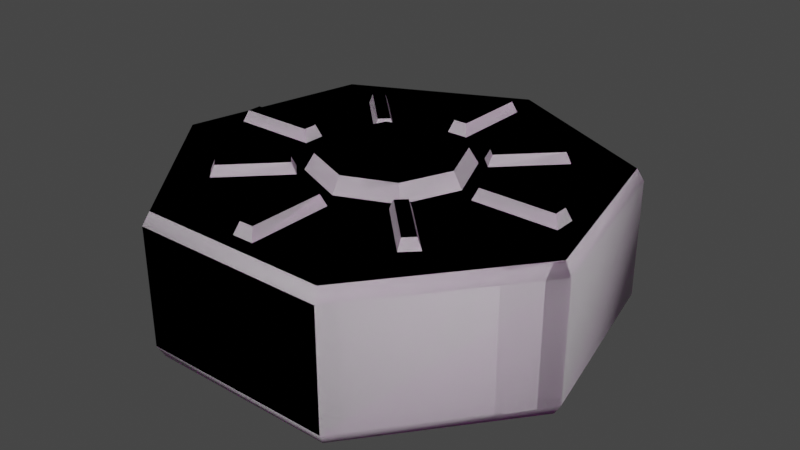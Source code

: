 # Source: Light_Gem.blend  (saved by Blender 3.5.10; exported with 4.5.12 LTS)
import bpy
from mathutils import Matrix  # noqa: F401  (used for matrix-valued properties, if any)

bpy.ops.wm.read_factory_settings(use_empty=True)
scene = bpy.context.scene
scene.name = 'Scene'

# ---- collections
col_collection = bpy.data.collections.new('Collection'); scene.collection.children.link(col_collection)

# ---- images (referenced by path relative to the original .blend; pixels are not part of the script)
import os
ASSET_DIR = os.environ.get("B2B_ASSET_DIR", "")  # directory of the original .blend (textures are referenced by path, not embedded)
HERE = os.path.dirname(os.path.abspath(__file__))  # packed textures are extracted next to this script under _unpacked/

def load_image(name, relpath, width, height, colorspace="sRGB"):
    """Load a texture the original file referenced (path relative to the .blend, or extracted next to this script)."""
    p = next((c for c in (os.path.join(HERE, relpath), os.path.join(ASSET_DIR, relpath)) if relpath and os.path.exists(c)), "")
    if p:
        img = bpy.data.images.load(p, check_existing=True)
        img.name = name
    else:  # same state as the original file: an image datablock whose file is absent (Cycles renders it pink)
        img = bpy.data.images.new(name, width, height)
        img.source = "FILE"
        img.filepath = "//" + (relpath or name)
    img.colorspace_settings.name = colorspace
    return img
img_rune___light_png = load_image('Rune - Light.png', 'Rune - Light.png', 1024, 1024, 'sRGB')

# ---- materials (node trees are filled in below, after node groups)
mat_material = bpy.data.materials.new('Material')
mat_material.use_transparent_shadow = False

# ---- material node trees
mat_material.use_nodes = True; mat_material.node_tree.nodes.clear()
_N = mat_material.node_tree.nodes; _L = mat_material.node_tree.links
n0 = _N.new('ShaderNodeBsdfPrincipled'); n0.name = 'Principled BSDF'; n0.location = (10, 300)
n0.distribution = 'GGX'
n0.subsurface_method = 'RANDOM_WALK_SKIN'
n0.inputs[3].default_value = 1.45
n0.inputs[27].default_value = (0.0, 0.0, 0.0, 1.0)
n0.inputs[28].default_value = 1.0
n1 = _N.new('ShaderNodeOutputMaterial'); n1.name = 'Material Output'; n1.location = (300, 300)
n2 = _N.new('ShaderNodeTexImage'); n2.name = 'Image Texture'; n2.location = (-280, 280)
n2.image = img_rune___light_png
_L.new(n0.outputs[0], n1.inputs[0])
_L.new(n2.outputs[0], n0.inputs[0])
n1.is_active_output = True

# ---- world
world_world = bpy.data.worlds.new('World'); scene.world = world_world
world_world.use_nodes = True; world_world.node_tree.nodes.clear()
_N = world_world.node_tree.nodes; _L = world_world.node_tree.links
n0 = _N.new('ShaderNodeOutputWorld'); n0.name = 'World Output'; n0.location = (300, 300)
n1 = _N.new('ShaderNodeBackground'); n1.name = 'Background'; n1.location = (10, 300)
n1.inputs[0].default_value = (0.05088, 0.05088, 0.05088, 1.0)
_L.new(n1.outputs[0], n0.inputs[0])
n0.is_active_output = True
world_world.color = (0.05088, 0.05088, 0.05088)
world_world.use_sun_shadow = False
world_world.sun_shadow_jitter_overblur = 0.0

# ---- meshes
me_circle_001 = bpy.data.meshes.new('Circle.001')
me_circle_001.from_pydata([(0.0, 1.272, -1.751), (-2.233, 0.1971, -1.751), (-2.784, -2.219, -1.751), (-1.239, -4.156, -1.751), (1.239, -4.156, -1.751), (2.784, -2.219, -1.751), (2.233, 0.1971, -1.751), (0.0, 1.272, 0.1086), (-2.233, 0.1971, 0.1086), (-2.784, -2.219, 0.1086), (-1.239, -4.156, 0.1086), (1.239, -4.156, 0.1086), (2.784, -2.219, 0.1086), (2.233, 0.1971, 0.1086), (-1.28, -4.24, -1.59), (-1.28, -4.24, -0.05254), (-2.875, -2.24, -0.05254), (-2.875, -2.24, -1.59), (-2.306, 0.2555, -1.59), (-2.306, 0.2555, -0.05254), (-1.196e-09, 1.366, -0.05254), (-1.196e-09, 1.366, -1.59), (2.306, 0.2555, -1.59), (2.306, 0.2555, -0.05254), (2.875, -2.24, -0.05254), (2.875, -2.24, -1.59), (1.28, -4.24, -1.59), (1.28, -4.24, -0.05254)], [], [(1, 0, 6, 5, 4, 3, 2), (8, 9, 10, 11, 12, 13, 7), (16, 15, 10, 9), (20, 19, 8, 7), (24, 23, 13, 12), (15, 27, 11, 10), (19, 16, 9, 8), (23, 20, 7, 13), (27, 24, 12, 11), (4, 5, 25, 26), (26, 25, 24, 27), (6, 0, 21, 22), (22, 21, 20, 23), (1, 2, 17, 18), (18, 17, 16, 19), (3, 4, 26, 14), (14, 26, 27, 15), (5, 6, 22, 25), (25, 22, 23, 24), (0, 1, 18, 21), (21, 18, 19, 20), (2, 3, 14, 17), (17, 14, 15, 16)])
me_circle_001.polygons.foreach_set('use_smooth', [True] * 23)
_uv = me_circle_001.uv_layers.new(name='UVMap')
_uv.uv.foreach_set('vector', [0.1054, 0.4522, 0.05865, 0.3975, 0.0722, 0.3269, 0.1359, 0.2934, 0.2017, 0.3224, 0.2202, 0.3919, 0.1773, 0.4496, 0.0667, 0.1694, 0.1304, 0.136, 0.1962, 0.1649, 0.2147, 0.2344, 0.1718, 0.2922, 0.09993, 0.2947, 0.05315, 0.2401, 0.1989, 0.8392, 0.1989, 0.6036, 0.2152, 0.6072, 0.2152, 0.8354, 0.19, 0.8987, 0.1589, 0.7214, 0.1725, 0.7216, 0.2026, 0.8933, 0.1929, 0.8979, 0.1688, 0.7666, 0.1826, 0.7654, 0.206, 0.8924, 0.1691, 0.8248, 0.1691, 0.6672, 0.1858, 0.6683, 0.1858, 0.8209, 0.1589, 0.7214, 0.19, 0.5623, 0.2026, 0.5676, 0.1725, 0.7216, 0.1688, 0.7666, 0.1929, 0.5734, 0.206, 0.5783, 0.1826, 0.7654, 0.1899, 0.8245, 0.1899, 0.5888, 0.2061, 0.5927, 0.2061, 0.8208, 0.04, 0.8218, 0.04, 0.5936, 0.05251, 0.5896, 0.05251, 0.8253, 0.05251, 0.8253, 0.05251, 0.5896, 0.1899, 0.5888, 0.1899, 0.8245, 0.04687, 0.7499, 0.07029, 0.5628, 0.08077, 0.5606, 0.05659, 0.7538, 0.05659, 0.7538, 0.08077, 0.5606, 0.1929, 0.5734, 0.1688, 0.7666, 0.04617, 0.7279, 0.0763, 0.5739, 0.08561, 0.5676, 0.05449, 0.7266, 0.05449, 0.7266, 0.08561, 0.5676, 0.19, 0.5623, 0.1589, 0.7214, 0.1769, 0.8502, 0.1769, 0.6219, 0.1847, 0.6182, 0.1847, 0.8539, 0.03718, 0.7866, 0.03718, 0.629, 0.1691, 0.6672, 0.1691, 0.8248, 0.06218, 0.6483, 0.06218, 0.8765, 0.05441, 0.8803, 0.05441, 0.6445, 0.08077, 0.8851, 0.05659, 0.7538, 0.1688, 0.7666, 0.1929, 0.8979, 0.0763, 0.8997, 0.04617, 0.7279, 0.05449, 0.7266, 0.08561, 0.904, 0.08561, 0.904, 0.05449, 0.7266, 0.1589, 0.7214, 0.19, 0.8987, 0.04902, 0.8344, 0.04902, 0.6063, 0.06153, 0.6028, 0.06153, 0.8384, 0.06153, 0.8384, 0.06153, 0.6028, 0.1989, 0.6036, 0.1989, 0.8392])
me_circle_001.materials.append(mat_material)
me_circle_001.update()
me_circle_006 = bpy.data.meshes.new('Circle.006')
me_circle_006.from_pydata([(0.0, 1.272, -1.751), (-2.233, 0.1971, -1.751), (-2.784, -2.219, -1.751), (-1.239, -4.156, -1.751), (1.239, -4.156, -1.751), (2.784, -2.219, -1.751), (2.233, 0.1971, -1.751), (0.0, 1.272, 0.1086), (-2.233, 0.1971, 0.1086), (-2.784, -2.219, 0.1086), (-1.239, -4.156, 0.1086), (1.239, -4.156, 0.1086), (2.784, -2.219, 0.1086), (2.233, 0.1971, 0.1086), (-1.28, -4.24, -1.59), (-1.28, -4.24, -0.05254), (-2.875, -2.24, -0.05254), (-2.875, -2.24, -1.59), (-2.306, 0.2555, -1.59), (-2.306, 0.2555, -0.05254), (-1.196e-09, 1.366, -0.05254), (-1.196e-09, 1.366, -1.59), (2.306, 0.2555, -1.59), (2.306, 0.2555, -0.05254), (2.875, -2.24, -0.05254), (2.875, -2.24, -1.59), (1.28, -4.24, -1.59), (1.28, -4.24, -0.05254), (0.6988, -0.7075, 0.1086), (0.8758, -0.8845, 0.1086), (1.397, -0.009412, 0.1086), (1.574, -0.1864, 0.1086), (0.0, -0.5636, 0.1086), (-0.721, -0.8623, 0.1086), (-1.02, -1.583, 0.1086), (-0.721, -2.304, 0.1086), (0.0, -2.603, 0.1086), (0.721, -2.304, 0.1086), (1.02, -1.583, 0.1086), (0.721, -0.8623, 0.1086), (-0.1412, -0.3272, 0.1086), (0.1412, -0.3272, 0.1086), (-0.1412, 0.7866, 0.1086), (0.1412, 0.7866, 0.1086), (0.1412, -2.839, 0.1086), (-0.1412, -2.839, 0.1086), (0.1412, -3.953, 0.1086), (-0.1412, -3.953, 0.1086), (1.256, -1.442, 0.1086), (1.256, -1.724, 0.1086), (2.37, -1.442, 0.1086), (2.37, -1.724, 0.1086), (-1.256, -1.724, 0.1086), (-1.256, -1.442, 0.1086), (-2.37, -1.724, 0.1086), (-2.37, -1.442, 0.1086), (-0.6988, -2.459, 0.1086), (-0.8758, -2.282, 0.1086), (-1.397, -3.157, 0.1086), (-1.574, -2.98, 0.1086), (0.8758, -2.282, 0.1086), (0.6988, -2.459, 0.1086), (1.574, -2.98, 0.1086), (1.397, -3.157, 0.1086), (-0.8758, -0.8845, 0.1086), (-0.6988, -0.7075, 0.1086), (-1.574, -0.1864, 0.1086), (-1.397, -0.009411, 0.1086), (0.6988, -0.7075, 0.1086), (0.8758, -0.8845, 0.1086), (1.397, -0.009412, 0.1086), (1.574, -0.1864, 0.1086), (0.7679, -0.699, 0.243), (0.8843, -0.8153, 0.243), (1.388, -0.07853, 0.243), (1.505, -0.1949, 0.243), (0.0, -0.5636, 0.1086), (-0.721, -0.8623, 0.1086), (-1.02, -1.583, 0.1086), (-0.721, -2.304, 0.1086), (0.0, -2.603, 0.1086), (0.721, -2.304, 0.1086), (1.02, -1.583, 0.1086), (0.721, -0.8623, 0.1086), (-0.638, -0.9452, 0.3103), (0.0, -0.6809, 0.3103), (-0.9023, -1.583, 0.3103), (-0.638, -2.221, 0.3103), (0.0, -2.486, 0.3103), (0.638, -2.221, 0.3103), (0.9023, -1.583, 0.3103), (0.638, -0.9452, 0.3103), (-0.1412, -0.3272, 0.1086), (0.1412, -0.3272, 0.1086), (-0.1412, 0.7866, 0.1086), (0.1412, 0.7866, 0.1086), (-0.09281, -0.2652, 0.2603), (0.09281, -0.2652, 0.2603), (-0.09281, 0.7247, 0.2603), (0.09281, 0.7247, 0.2603), (0.1412, -2.839, 0.1086), (-0.1412, -2.839, 0.1086), (0.1412, -3.953, 0.1086), (-0.1412, -3.953, 0.1086), (0.09281, -2.901, 0.2603), (-0.09281, -2.901, 0.2603), (0.09281, -3.891, 0.2603), (-0.09281, -3.891, 0.2603), (1.256, -1.442, 0.1086), (1.256, -1.724, 0.1086), (2.37, -1.442, 0.1086), (2.37, -1.724, 0.1086), (1.318, -1.49, 0.2603), (1.318, -1.676, 0.2603), (2.308, -1.49, 0.2603), (2.308, -1.676, 0.2603), (-1.256, -1.724, 0.1086), (-1.256, -1.442, 0.1086), (-2.37, -1.724, 0.1086), (-2.37, -1.442, 0.1086), (-1.318, -1.676, 0.2603), (-1.318, -1.49, 0.2603), (-2.308, -1.676, 0.2603), (-2.308, -1.49, 0.2603), (-0.6988, -2.459, 0.1086), (-0.8758, -2.282, 0.1086), (-1.397, -3.157, 0.1086), (-1.574, -2.98, 0.1086), (-0.7679, -2.468, 0.243), (-0.8843, -2.351, 0.243), (-1.388, -3.088, 0.243), (-1.505, -2.972, 0.243), (0.8758, -2.282, 0.1086), (0.6988, -2.459, 0.1086), (1.574, -2.98, 0.1086), (1.397, -3.157, 0.1086), (0.8843, -2.351, 0.243), (0.7679, -2.468, 0.243), (1.505, -2.972, 0.243), (1.388, -3.088, 0.243), (-0.8758, -0.8845, 0.1086), (-0.6988, -0.7075, 0.1086), (-1.574, -0.1864, 0.1086), (-1.397, -0.009411, 0.1086), (-0.8843, -0.8153, 0.243), (-0.7679, -0.699, 0.243), (-1.505, -0.1949, 0.243), (-1.388, -0.07853, 0.243)], [], [(1, 0, 6, 5, 4, 3, 2), (8, 9, 10, 11, 12, 13, 7), (16, 15, 10, 9), (20, 19, 8, 7), (24, 23, 13, 12), (15, 27, 11, 10), (19, 16, 9, 8), (23, 20, 7, 13), (27, 24, 12, 11), (4, 5, 25, 26), (26, 25, 24, 27), (6, 0, 21, 22), (22, 21, 20, 23), (1, 2, 17, 18), (18, 17, 16, 19), (3, 4, 26, 14), (14, 26, 27, 15), (5, 6, 22, 25), (25, 22, 23, 24), (0, 1, 18, 21), (21, 18, 19, 20), (2, 3, 14, 17), (17, 14, 15, 16), (28, 30, 31, 29), (33, 32, 39, 38, 37, 36, 35, 34), (40, 42, 43, 41), (44, 46, 47, 45), (48, 50, 51, 49), (52, 54, 55, 53), (56, 58, 59, 57), (60, 62, 63, 61), (64, 66, 67, 65), (72, 73, 75, 74), (71, 70, 74, 75), (68, 69, 73, 72), (69, 71, 75, 73), (70, 68, 72, 74), (84, 86, 87, 88, 89, 90, 91, 85), (83, 76, 85, 91), (81, 82, 90, 89), (79, 80, 88, 87), (77, 78, 86, 84), (82, 83, 91, 90), (80, 81, 89, 88), (78, 79, 87, 86), (76, 77, 84, 85), (96, 97, 99, 98), (95, 94, 98, 99), (92, 93, 97, 96), (93, 95, 99, 97), (94, 92, 96, 98), (104, 105, 107, 106), (103, 102, 106, 107), (100, 101, 105, 104), (101, 103, 107, 105), (102, 100, 104, 106), (112, 113, 115, 114), (111, 110, 114, 115), (108, 109, 113, 112), (109, 111, 115, 113), (110, 108, 112, 114), (120, 121, 123, 122), (119, 118, 122, 123), (116, 117, 121, 120), (117, 119, 123, 121), (118, 116, 120, 122), (128, 129, 131, 130), (127, 126, 130, 131), (124, 125, 129, 128), (125, 127, 131, 129), (126, 124, 128, 130), (136, 137, 139, 138), (135, 134, 138, 139), (132, 133, 137, 136), (133, 135, 139, 137), (134, 132, 136, 138), (144, 145, 147, 146), (143, 142, 146, 147), (140, 141, 145, 144), (141, 143, 147, 145), (142, 140, 144, 146)])
me_circle_006.polygons.foreach_set('use_smooth', [1, 1, 1, 1, 1, 1, 1, 1, 1, 1, 1, 1, 1, 1, 1, 1, 1, 1, 1, 1, 1, 1, 1, 0, 0, 0, 0, 0, 0, 0, 0, 0, 0, 0, 0, 0, 0, 0, 0, 0, 0, 0, 0, 0, 0, 0, 0, 0, 0, 0, 0, 0, 0, 0, 0, 0, 0, 0, 0, 0, 0, 0, 0, 0, 0, 0, 0, 0, 0, 0, 0, 0, 0, 0, 0, 0, 0, 0, 0, 0, 0])
_uv = me_circle_006.uv_layers.new(name='UVMap')
_uv.uv.foreach_set('vector', [0.1054, 0.4522, 0.05865, 0.3975, 0.0722, 0.3269, 0.1359, 0.2934, 0.2017, 0.3224, 0.2202, 0.3919, 0.1773, 0.4496, 0.0667, 0.1694, 0.1304, 0.136, 0.1962, 0.1649, 0.2147, 0.2344, 0.1718, 0.2922, 0.09993, 0.2947, 0.05315, 0.2401, 0.1989, 0.8392, 0.1989, 0.6036, 0.2152, 0.6072, 0.2152, 0.8354, 0.19, 0.8987, 0.1589, 0.7214, 0.1725, 0.7216, 0.2026, 0.8933, 0.1929, 0.8979, 0.1688, 0.7666, 0.1826, 0.7654, 0.206, 0.8924, 0.1691, 0.8248, 0.1691, 0.6672, 0.1858, 0.6683, 0.1858, 0.8209, 0.1589, 0.7214, 0.19, 0.5623, 0.2026, 0.5676, 0.1725, 0.7216, 0.1688, 0.7666, 0.1929, 0.5734, 0.206, 0.5783, 0.1826, 0.7654, 0.1899, 0.8245, 0.1899, 0.5888, 0.2061, 0.5927, 0.2061, 0.8208, 0.04, 0.8218, 0.04, 0.5936, 0.05251, 0.5896, 0.05251, 0.8253, 0.05251, 0.8253, 0.05251, 0.5896, 0.1899, 0.5888, 0.1899, 0.8245, 0.04687, 0.7499, 0.07029, 0.5628, 0.08077, 0.5606, 0.05659, 0.7538, 0.05659, 0.7538, 0.08077, 0.5606, 0.1929, 0.5734, 0.1688, 0.7666, 0.04617, 0.7279, 0.0763, 0.5739, 0.08561, 0.5676, 0.05449, 0.7266, 0.05449, 0.7266, 0.08561, 0.5676, 0.19, 0.5623, 0.1589, 0.7214, 0.1769, 0.8502, 0.1769, 0.6219, 0.1847, 0.6182, 0.1847, 0.8539, 0.03718, 0.7866, 0.03718, 0.629, 0.1691, 0.6672, 0.1691, 0.8248, 0.06218, 0.6483, 0.06218, 0.8765, 0.05441, 0.8803, 0.05441, 0.6445, 0.08077, 0.8851, 0.05659, 0.7538, 0.1688, 0.7666, 0.1929, 0.8979, 0.0763, 0.8997, 0.04617, 0.7279, 0.05449, 0.7266, 0.08561, 0.904, 0.08561, 0.904, 0.05449, 0.7266, 0.1589, 0.7214, 0.19, 0.8987, 0.04902, 0.8344, 0.04902, 0.6063, 0.06153, 0.6028, 0.06153, 0.8384, 0.06153, 0.8384, 0.06153, 0.6028, 0.1989, 0.6036, 0.1989, 0.8392, 0.8954, 0.8683, 0.8954, 0.7773, 0.9185, 0.7773, 0.9185, 0.8683, 0.8944, 0.6356, 0.8435, 0.6864, 0.7716, 0.6864, 0.7208, 0.6356, 0.7208, 0.5637, 0.7716, 0.5129, 0.8435, 0.5129, 0.8944, 0.5637, 0.6793, 0.7493, 0.6793, 0.8519, 0.6533, 0.8519, 0.6533, 0.7493, 0.8954, 0.6864, 0.8954, 0.789, 0.8694, 0.789, 0.8694, 0.6864, 0.7053, 0.7493, 0.7053, 0.8519, 0.6793, 0.8519, 0.6793, 0.7493, 0.8694, 0.8916, 0.8694, 0.789, 0.8954, 0.789, 0.8954, 0.8916, 0.9405, 0.5129, 0.9405, 0.6038, 0.9174, 0.6038, 0.9174, 0.5129, 0.8954, 0.7773, 0.8954, 0.6864, 0.9185, 0.6864, 0.9185, 0.7773, 0.8944, 0.6038, 0.8944, 0.5129, 0.9174, 0.5129, 0.9174, 0.6038, 0.5567, 0.2738, 0.5567, 0.2908, 0.466, 0.2909, 0.4659, 0.2739, 0.8262, 0.3922, 0.8013, 0.3922, 0.8051, 0.3773, 0.8214, 0.3773, 0.8042, 0.3436, 0.7785, 0.3436, 0.7831, 0.3287, 0.8, 0.3287, 0.7786, 0.6716, 0.8804, 0.6715, 0.8748, 0.6861, 0.7844, 0.6862, 0.7634, 0.2097, 0.8654, 0.2096, 0.8598, 0.2242, 0.7691, 0.2242, 0.7516, 0.8586, 0.6802, 0.8586, 0.6296, 0.8082, 0.6296, 0.7368, 0.6801, 0.6862, 0.7515, 0.6862, 0.802, 0.7367, 0.802, 0.8081, 0.7094, 0.5923, 0.6295, 0.5839, 0.637, 0.5614, 0.7077, 0.5689, 0.7064, 0.652, 0.6295, 0.6445, 0.6378, 0.6222, 0.7058, 0.6288, 0.7013, 0.6221, 0.6295, 0.6147, 0.6383, 0.5924, 0.7018, 0.599, 0.7036, 0.6862, 0.6296, 0.6746, 0.6381, 0.652, 0.7036, 0.6623, 0.7726, 0.5838, 0.7094, 0.5923, 0.7077, 0.5689, 0.7637, 0.5614, 0.7781, 0.6444, 0.7064, 0.652, 0.7058, 0.6288, 0.7693, 0.6221, 0.7781, 0.6146, 0.7013, 0.6221, 0.7018, 0.599, 0.7698, 0.5923, 0.7786, 0.6745, 0.7036, 0.6862, 0.7036, 0.6623, 0.7701, 0.6519, 0.847, 0.4969, 0.847, 0.5161, 0.7446, 0.5162, 0.7446, 0.497, 0.8046, 0.4709, 0.7785, 0.4709, 0.7837, 0.4541, 0.8008, 0.454, 0.7742, 0.2557, 0.7563, 0.2636, 0.7523, 0.2469, 0.764, 0.2417, 0.7563, 0.2636, 0.6664, 0.2579, 0.6724, 0.2417, 0.7523, 0.2469, 0.7742, 0.2472, 0.8643, 0.2471, 0.8592, 0.2636, 0.7791, 0.2636, 0.7629, 0.2895, 0.7629, 0.2703, 0.8652, 0.2703, 0.8652, 0.2895, 0.5765, 0.2637, 0.5587, 0.2559, 0.5688, 0.2418, 0.5805, 0.247, 0.7785, 0.4372, 0.8045, 0.4372, 0.7994, 0.454, 0.7823, 0.4541, 0.6664, 0.2579, 0.5765, 0.2637, 0.5805, 0.247, 0.6604, 0.2417, 0.7781, 0.6355, 0.8682, 0.6354, 0.8633, 0.6519, 0.7832, 0.6519, 0.3638, 0.2392, 0.3638, 0.22, 0.4662, 0.2199, 0.4662, 0.2391, 0.8013, 0.4071, 0.7785, 0.4071, 0.7832, 0.3902, 0.7982, 0.3902, 0.8424, 0.5525, 0.8214, 0.5613, 0.8177, 0.5445, 0.8316, 0.5387, 0.8214, 0.5613, 0.7447, 0.5548, 0.7496, 0.5388, 0.8177, 0.5445, 0.6613, 0.2243, 0.5586, 0.2244, 0.5644, 0.2079, 0.6556, 0.2078, 0.875, 0.573, 0.875, 0.5922, 0.7726, 0.5923, 0.7726, 0.5731, 0.8424, 0.5299, 0.8214, 0.5387, 0.8177, 0.5219, 0.8316, 0.5161, 0.8013, 0.3902, 0.7785, 0.3902, 0.7832, 0.3733, 0.7982, 0.3733, 0.7321, 0.503, 0.6295, 0.5031, 0.6352, 0.4866, 0.7264, 0.4865, 0.8214, 0.5387, 0.7446, 0.5322, 0.7495, 0.5162, 0.8177, 0.5219, 0.5567, 0.2568, 0.5567, 0.2738, 0.4659, 0.2739, 0.4659, 0.2569, 0.8148, 0.3187, 0.7891, 0.3187, 0.7936, 0.3038, 0.8106, 0.3038, 0.8262, 0.4071, 0.8013, 0.4071, 0.8051, 0.3922, 0.8215, 0.3922, 0.7634, 0.2242, 0.6613, 0.2243, 0.6669, 0.2097, 0.7577, 0.2097, 0.8798, 0.6208, 0.7781, 0.6209, 0.7837, 0.6063, 0.8741, 0.6063, 0.4659, 0.2569, 0.4659, 0.2398, 0.5567, 0.2398, 0.5567, 0.2568, 0.8043, 0.3733, 0.7785, 0.3733, 0.7827, 0.3585, 0.7997, 0.3585, 0.7785, 0.4071, 0.8044, 0.4071, 0.8, 0.4221, 0.7829, 0.4222, 0.8798, 0.6354, 0.7781, 0.6355, 0.7838, 0.6209, 0.8742, 0.6208, 0.8766, 0.6715, 0.7786, 0.6716, 0.784, 0.657, 0.871, 0.657, 0.5569, 0.2221, 0.5569, 0.2391, 0.4662, 0.2391, 0.4662, 0.2221, 0.8044, 0.4372, 0.7785, 0.4372, 0.7829, 0.4222, 0.8, 0.4221, 0.7785, 0.3436, 0.8042, 0.3436, 0.8, 0.3585, 0.7831, 0.3585, 0.8765, 0.4855, 0.7785, 0.4855, 0.7839, 0.4709, 0.8709, 0.4709, 0.3638, 0.2054, 0.4655, 0.2054, 0.4598, 0.2199, 0.3694, 0.22])
me_circle_006.update()
me_circle_007 = bpy.data.meshes.new('Circle.007')
me_circle_007.from_pydata([(0.6988, -0.7075, 0.1086), (0.8758, -0.8845, 0.1086), (1.397, -0.009412, 0.1086), (1.574, -0.1864, 0.1086), (0.0, -0.5636, 0.1086), (-0.721, -0.8623, 0.1086), (-1.02, -1.583, 0.1086), (-0.721, -2.304, 0.1086), (0.0, -2.603, 0.1086), (0.721, -2.304, 0.1086), (1.02, -1.583, 0.1086), (0.721, -0.8623, 0.1086), (-0.1412, -0.3272, 0.1086), (0.1412, -0.3272, 0.1086), (-0.1412, 0.7866, 0.1086), (0.1412, 0.7866, 0.1086), (0.1412, -2.839, 0.1086), (-0.1412, -2.839, 0.1086), (0.1412, -3.953, 0.1086), (-0.1412, -3.953, 0.1086), (1.256, -1.442, 0.1086), (1.256, -1.724, 0.1086), (2.37, -1.442, 0.1086), (2.37, -1.724, 0.1086), (-1.256, -1.724, 0.1086), (-1.256, -1.442, 0.1086), (-2.37, -1.724, 0.1086), (-2.37, -1.442, 0.1086), (-0.6988, -2.459, 0.1086), (-0.8758, -2.282, 0.1086), (-1.397, -3.157, 0.1086), (-1.574, -2.98, 0.1086), (0.8758, -2.282, 0.1086), (0.6988, -2.459, 0.1086), (1.574, -2.98, 0.1086), (1.397, -3.157, 0.1086), (-0.8758, -0.8845, 0.1086), (-0.6988, -0.7075, 0.1086), (-1.574, -0.1864, 0.1086), (-1.397, -0.009411, 0.1086), (0.6988, -0.7075, 0.1086), (0.8758, -0.8845, 0.1086), (1.397, -0.009412, 0.1086), (1.574, -0.1864, 0.1086), (0.7679, -0.699, 0.243), (0.8843, -0.8153, 0.243), (1.388, -0.07853, 0.243), (1.505, -0.1949, 0.243), (0.0, -0.5636, 0.1086), (-0.721, -0.8623, 0.1086), (-1.02, -1.583, 0.1086), (-0.721, -2.304, 0.1086), (0.0, -2.603, 0.1086), (0.721, -2.304, 0.1086), (1.02, -1.583, 0.1086), (0.721, -0.8623, 0.1086), (-0.638, -0.9452, 0.3103), (0.0, -0.6809, 0.3103), (-0.9023, -1.583, 0.3103), (-0.638, -2.221, 0.3103), (0.0, -2.486, 0.3103), (0.638, -2.221, 0.3103), (0.9023, -1.583, 0.3103), (0.638, -0.9452, 0.3103), (-0.1412, -0.3272, 0.1086), (0.1412, -0.3272, 0.1086), (-0.1412, 0.7866, 0.1086), (0.1412, 0.7866, 0.1086), (-0.09281, -0.2652, 0.2603), (0.09281, -0.2652, 0.2603), (-0.09281, 0.7247, 0.2603), (0.09281, 0.7247, 0.2603), (0.1412, -2.839, 0.1086), (-0.1412, -2.839, 0.1086), (0.1412, -3.953, 0.1086), (-0.1412, -3.953, 0.1086), (0.09281, -2.901, 0.2603), (-0.09281, -2.901, 0.2603), (0.09281, -3.891, 0.2603), (-0.09281, -3.891, 0.2603), (1.256, -1.442, 0.1086), (1.256, -1.724, 0.1086), (2.37, -1.442, 0.1086), (2.37, -1.724, 0.1086), (1.318, -1.49, 0.2603), (1.318, -1.676, 0.2603), (2.308, -1.49, 0.2603), (2.308, -1.676, 0.2603), (-1.256, -1.724, 0.1086), (-1.256, -1.442, 0.1086), (-2.37, -1.724, 0.1086), (-2.37, -1.442, 0.1086), (-1.318, -1.676, 0.2603), (-1.318, -1.49, 0.2603), (-2.308, -1.676, 0.2603), (-2.308, -1.49, 0.2603), (-0.6988, -2.459, 0.1086), (-0.8758, -2.282, 0.1086), (-1.397, -3.157, 0.1086), (-1.574, -2.98, 0.1086), (-0.7679, -2.468, 0.243), (-0.8843, -2.351, 0.243), (-1.388, -3.088, 0.243), (-1.505, -2.972, 0.243), (0.8758, -2.282, 0.1086), (0.6988, -2.459, 0.1086), (1.574, -2.98, 0.1086), (1.397, -3.157, 0.1086), (0.8843, -2.351, 0.243), (0.7679, -2.468, 0.243), (1.505, -2.972, 0.243), (1.388, -3.088, 0.243), (-0.8758, -0.8845, 0.1086), (-0.6988, -0.7075, 0.1086), (-1.574, -0.1864, 0.1086), (-1.397, -0.009411, 0.1086), (-0.8843, -0.8153, 0.243), (-0.7679, -0.699, 0.243), (-1.505, -0.1949, 0.243), (-1.388, -0.07853, 0.243)], [], [(0, 2, 3, 1), (5, 4, 11, 10, 9, 8, 7, 6), (12, 14, 15, 13), (16, 18, 19, 17), (20, 22, 23, 21), (24, 26, 27, 25), (28, 30, 31, 29), (32, 34, 35, 33), (36, 38, 39, 37), (44, 45, 47, 46), (43, 42, 46, 47), (40, 41, 45, 44), (41, 43, 47, 45), (42, 40, 44, 46), (56, 58, 59, 60, 61, 62, 63, 57), (55, 48, 57, 63), (53, 54, 62, 61), (51, 52, 60, 59), (49, 50, 58, 56), (54, 55, 63, 62), (52, 53, 61, 60), (50, 51, 59, 58), (48, 49, 56, 57), (68, 69, 71, 70), (67, 66, 70, 71), (64, 65, 69, 68), (65, 67, 71, 69), (66, 64, 68, 70), (76, 77, 79, 78), (75, 74, 78, 79), (72, 73, 77, 76), (73, 75, 79, 77), (74, 72, 76, 78), (84, 85, 87, 86), (83, 82, 86, 87), (80, 81, 85, 84), (81, 83, 87, 85), (82, 80, 84, 86), (92, 93, 95, 94), (91, 90, 94, 95), (88, 89, 93, 92), (89, 91, 95, 93), (90, 88, 92, 94), (100, 101, 103, 102), (99, 98, 102, 103), (96, 97, 101, 100), (97, 99, 103, 101), (98, 96, 100, 102), (108, 109, 111, 110), (107, 106, 110, 111), (104, 105, 109, 108), (105, 107, 111, 109), (106, 104, 108, 110), (116, 117, 119, 118), (115, 114, 118, 119), (112, 113, 117, 116), (113, 115, 119, 117), (114, 112, 116, 118)])
_uv = me_circle_007.uv_layers.new(name='UVMap')
_uv.uv.foreach_set('vector', [0.8954, 0.8683, 0.8954, 0.7773, 0.9185, 0.7773, 0.9185, 0.8683, 0.8944, 0.6356, 0.8435, 0.6864, 0.7716, 0.6864, 0.7208, 0.6356, 0.7208, 0.5637, 0.7716, 0.5129, 0.8435, 0.5129, 0.8944, 0.5637, 0.6793, 0.7493, 0.6793, 0.8519, 0.6533, 0.8519, 0.6533, 0.7493, 0.8954, 0.6864, 0.8954, 0.789, 0.8694, 0.789, 0.8694, 0.6864, 0.7053, 0.7493, 0.7053, 0.8519, 0.6793, 0.8519, 0.6793, 0.7493, 0.8694, 0.8916, 0.8694, 0.789, 0.8954, 0.789, 0.8954, 0.8916, 0.9405, 0.5129, 0.9405, 0.6038, 0.9174, 0.6038, 0.9174, 0.5129, 0.8954, 0.7773, 0.8954, 0.6864, 0.9185, 0.6864, 0.9185, 0.7773, 0.8944, 0.6038, 0.8944, 0.5129, 0.9174, 0.5129, 0.9174, 0.6038, 0.5567, 0.2738, 0.5567, 0.2908, 0.466, 0.2909, 0.4659, 0.2739, 0.8262, 0.3922, 0.8013, 0.3922, 0.8051, 0.3773, 0.8214, 0.3773, 0.8042, 0.3436, 0.7785, 0.3436, 0.7831, 0.3287, 0.8, 0.3287, 0.7786, 0.6716, 0.8804, 0.6715, 0.8748, 0.6861, 0.7844, 0.6862, 0.7634, 0.2097, 0.8654, 0.2096, 0.8598, 0.2242, 0.7691, 0.2242, 0.7516, 0.8586, 0.6802, 0.8586, 0.6296, 0.8082, 0.6296, 0.7368, 0.6801, 0.6862, 0.7515, 0.6862, 0.802, 0.7367, 0.802, 0.8081, 0.7094, 0.5923, 0.6295, 0.5839, 0.637, 0.5614, 0.7077, 0.5689, 0.7064, 0.652, 0.6295, 0.6445, 0.6378, 0.6222, 0.7058, 0.6288, 0.7013, 0.6221, 0.6295, 0.6147, 0.6383, 0.5924, 0.7018, 0.599, 0.7036, 0.6862, 0.6296, 0.6746, 0.6381, 0.652, 0.7036, 0.6623, 0.7726, 0.5838, 0.7094, 0.5923, 0.7077, 0.5689, 0.7637, 0.5614, 0.7781, 0.6444, 0.7064, 0.652, 0.7058, 0.6288, 0.7693, 0.6221, 0.7781, 0.6146, 0.7013, 0.6221, 0.7018, 0.599, 0.7698, 0.5923, 0.7786, 0.6745, 0.7036, 0.6862, 0.7036, 0.6623, 0.7701, 0.6519, 0.847, 0.4969, 0.847, 0.5161, 0.7446, 0.5162, 0.7446, 0.497, 0.8046, 0.4709, 0.7785, 0.4709, 0.7837, 0.4541, 0.8008, 0.454, 0.7742, 0.2557, 0.7563, 0.2636, 0.7523, 0.2469, 0.764, 0.2417, 0.7563, 0.2636, 0.6664, 0.2579, 0.6724, 0.2417, 0.7523, 0.2469, 0.7742, 0.2472, 0.8643, 0.2471, 0.8592, 0.2636, 0.7791, 0.2636, 0.7629, 0.2895, 0.7629, 0.2703, 0.8652, 0.2703, 0.8652, 0.2895, 0.5765, 0.2637, 0.5587, 0.2559, 0.5688, 0.2418, 0.5805, 0.247, 0.7785, 0.4372, 0.8045, 0.4372, 0.7994, 0.454, 0.7823, 0.4541, 0.6664, 0.2579, 0.5765, 0.2637, 0.5805, 0.247, 0.6604, 0.2417, 0.7781, 0.6355, 0.8682, 0.6354, 0.8633, 0.6519, 0.7832, 0.6519, 0.3638, 0.2392, 0.3638, 0.22, 0.4662, 0.2199, 0.4662, 0.2391, 0.8013, 0.4071, 0.7785, 0.4071, 0.7832, 0.3902, 0.7982, 0.3902, 0.8424, 0.5525, 0.8214, 0.5613, 0.8177, 0.5445, 0.8316, 0.5387, 0.8214, 0.5613, 0.7447, 0.5548, 0.7496, 0.5388, 0.8177, 0.5445, 0.6613, 0.2243, 0.5586, 0.2244, 0.5644, 0.2079, 0.6556, 0.2078, 0.875, 0.573, 0.875, 0.5922, 0.7726, 0.5923, 0.7726, 0.5731, 0.8424, 0.5299, 0.8214, 0.5387, 0.8177, 0.5219, 0.8316, 0.5161, 0.8013, 0.3902, 0.7785, 0.3902, 0.7832, 0.3733, 0.7982, 0.3733, 0.7321, 0.503, 0.6295, 0.5031, 0.6352, 0.4866, 0.7264, 0.4865, 0.8214, 0.5387, 0.7446, 0.5322, 0.7495, 0.5162, 0.8177, 0.5219, 0.5567, 0.2568, 0.5567, 0.2738, 0.4659, 0.2739, 0.4659, 0.2569, 0.8148, 0.3187, 0.7891, 0.3187, 0.7936, 0.3038, 0.8106, 0.3038, 0.8262, 0.4071, 0.8013, 0.4071, 0.8051, 0.3922, 0.8215, 0.3922, 0.7634, 0.2242, 0.6613, 0.2243, 0.6669, 0.2097, 0.7577, 0.2097, 0.8798, 0.6208, 0.7781, 0.6209, 0.7837, 0.6063, 0.8741, 0.6063, 0.4659, 0.2569, 0.4659, 0.2398, 0.5567, 0.2398, 0.5567, 0.2568, 0.8043, 0.3733, 0.7785, 0.3733, 0.7827, 0.3585, 0.7997, 0.3585, 0.7785, 0.4071, 0.8044, 0.4071, 0.8, 0.4221, 0.7829, 0.4222, 0.8798, 0.6354, 0.7781, 0.6355, 0.7838, 0.6209, 0.8742, 0.6208, 0.8766, 0.6715, 0.7786, 0.6716, 0.784, 0.657, 0.871, 0.657, 0.5569, 0.2221, 0.5569, 0.2391, 0.4662, 0.2391, 0.4662, 0.2221, 0.8044, 0.4372, 0.7785, 0.4372, 0.7829, 0.4222, 0.8, 0.4221, 0.7785, 0.3436, 0.8042, 0.3436, 0.8, 0.3585, 0.7831, 0.3585, 0.8765, 0.4855, 0.7785, 0.4855, 0.7839, 0.4709, 0.8709, 0.4709, 0.3638, 0.2054, 0.4655, 0.2054, 0.4598, 0.2199, 0.3694, 0.22])
me_circle_007.materials.append(mat_material)
me_circle_007.update()

# ---- objects
ob_base = bpy.data.objects.new('Base', me_circle_001)
ob_gem = bpy.data.objects.new('Gem', None)
ob_outline = bpy.data.objects.new('_Outline', me_circle_006)
ob_symbol = bpy.data.objects.new('Symbol', me_circle_007)

# ---- transforms, parenting, visibility, modifiers, constraints
ob_base.parent = ob_gem
ob_base.location = (0.0, 0.5545, 0.6131)
ob_base.scale = (0.3502, 0.3502, 0.3502)
ob_gem.location = (0.0, 0.0, 0.0)
ob_outline.parent = ob_gem
ob_outline.location = (0.0, 0.5545, 0.6131)
ob_outline.scale = (0.3502, 0.3502, 0.3502)
ob_symbol.parent = ob_gem
ob_symbol.location = (0.0, 0.5545, 0.6131)
ob_symbol.scale = (0.3502, 0.3502, 0.3502)

# ---- collection membership
col_collection.objects.link(ob_base)
col_collection.objects.link(ob_gem)
col_collection.objects.link(ob_outline)
col_collection.objects.link(ob_symbol)

# ---- scene / render settings (as saved in the file)
scene.frame_start = 1; scene.frame_end = 250; scene.frame_set(1)
scene.render.engine = 'BLENDER_EEVEE_NEXT'
scene.cycles.sampling_pattern = 'TABULATED_SOBOL'
scene.view_settings.view_transform = 'Filmic'
scene.unit_settings.scale_length = 0.01
bpy.context.view_layer.update()

# ---- added for rendering (the .blend has no active camera and no usable light): camera, sun
cam_auto = bpy.data.cameras.new('AutoCamera')
cam_auto.lens = 50.0
cam_auto.sensor_width = 36.0
cam_auto.clip_end = 1000.0
ob_auto_camera = bpy.data.objects.new('AutoCamera', cam_auto)
scene.collection.objects.link(ob_auto_camera)
ob_auto_camera.location = (2.6865, -3.17266, 2.51008)
ob_auto_camera.rotation_euler = (1.09748, -7.21219e-08, 0.694738)
scene.camera = ob_auto_camera
light_auto_sun = bpy.data.lights.new('AutoSun', 'SUN')
light_auto_sun.energy = 3.0
light_auto_sun.angle = 0.0523599
ob_auto_sun = bpy.data.objects.new('AutoSun', light_auto_sun)
scene.collection.objects.link(ob_auto_sun)
ob_auto_sun.rotation_euler = (0.872665, 0.174533, 0.523599)
bpy.context.view_layer.update()
